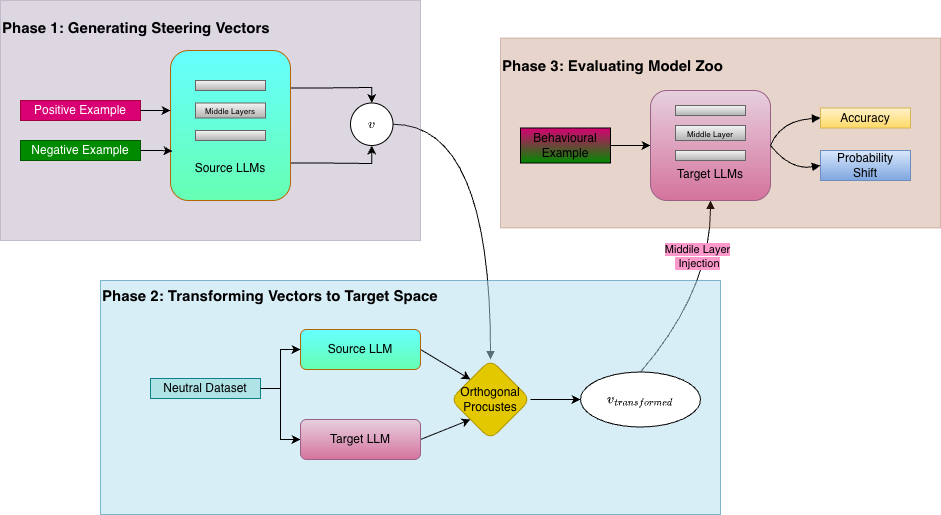

The diagram above was exported from draw.io. Its source (the exported page's mxGraphModel, read from the mxfile embedded in the PNG):
<mxGraphModel dx="2404" dy="905" grid="1" gridSize="10" guides="1" tooltips="1" connect="1" arrows="1" fold="1" page="1" pageScale="1" pageWidth="827" pageHeight="1169" math="1" shadow="0">
  <root>
    <mxCell id="0" />
    <mxCell id="1" parent="0" />
    <mxCell id="ZS5z0aD0s7noB-otbTy7-49" edge="1" parent="1" source="ULexCfLNF4XFv81DGqQR-110" style="edgeStyle=orthogonalEdgeStyle;rounded=0;orthogonalLoop=1;jettySize=auto;html=1;exitX=1;exitY=0.5;exitDx=0;exitDy=0;entryX=0.5;entryY=0;entryDx=0;entryDy=0;strokeColor=default;align=center;verticalAlign=middle;fontFamily=Helvetica;fontSize=11;fontColor=default;labelBackgroundColor=default;startArrow=none;endArrow=block;curved=1;" target="ZS5z0aD0s7noB-otbTy7-36">
      <mxGeometry relative="1" as="geometry" />
    </mxCell>
    <mxCell id="hjbM9ILo6VcLTSMWmvEO-2" edge="1" parent="1" source="ZS5z0aD0s7noB-otbTy7-57" style="rounded=0;orthogonalLoop=1;jettySize=auto;html=1;exitX=0.5;exitY=0;exitDx=0;exitDy=0;strokeColor=default;align=center;verticalAlign=middle;fontFamily=Helvetica;fontSize=11;fontColor=default;labelBackgroundColor=default;startArrow=none;endArrow=block;curved=1;" target="ZS5z0aD0s7noB-otbTy7-67">
      <mxGeometry relative="1" as="geometry">
        <Array as="points">
          <mxPoint x="480" y="380" />
        </Array>
      </mxGeometry>
    </mxCell>
    <mxCell id="hjbM9ILo6VcLTSMWmvEO-9" connectable="0" parent="hjbM9ILo6VcLTSMWmvEO-2" style="edgeLabel;html=1;align=center;verticalAlign=middle;resizable=0;points=[];rounded=0;strokeColor=default;fontFamily=Helvetica;fontSize=11;fontColor=default;labelBackgroundColor=default;" value="&lt;span style=&quot;background-color: rgb(255, 153, 204);&quot;&gt;Middile Layer&lt;/span&gt;&lt;div&gt;&lt;span style=&quot;background-color: rgb(255, 153, 204);&quot;&gt;&amp;nbsp;Injection&lt;/span&gt;&lt;/div&gt;" vertex="1">
      <mxGeometry relative="1" x="-0.0278" as="geometry">
        <mxPoint x="-7" y="-43" as="offset" />
      </mxGeometry>
    </mxCell>
    <mxCell id="DiYUe2BgqybI9nTFb66g-16" connectable="0" parent="1" style="group" value="" vertex="1">
      <mxGeometry height="190" width="440" x="270" y="127.5" as="geometry" />
    </mxCell>
    <mxCell id="ZS5z0aD0s7noB-otbTy7-62" parent="DiYUe2BgqybI9nTFb66g-16" style="rounded=0;whiteSpace=wrap;html=1;opacity=25;align=left;movable=1;resizable=1;rotatable=1;deletable=1;editable=1;locked=0;connectable=1;flipV=0;verticalAlign=top;strokeWidth=1;fillColor=#a0522d;fontColor=#ffffff;strokeColor=#6D1F00;" value="&lt;p&gt;&lt;font style=&quot;color: light-dark(rgb(0, 0, 0), rgb(0, 0, 0)); font-size: 15px;&quot;&gt;&lt;b style=&quot;&quot;&gt;Phase 3: Evaluating Model Zoo&lt;/b&gt;&lt;/font&gt;&lt;/p&gt;&lt;p&gt;&lt;font style=&quot;color: light-dark(rgb(0, 0, 0), rgb(0, 0, 0));&quot;&gt;&lt;br&gt;&lt;/font&gt;&lt;/p&gt;" vertex="1">
      <mxGeometry height="190" width="440" as="geometry" />
    </mxCell>
    <mxCell id="hjbM9ILo6VcLTSMWmvEO-8" edge="1" parent="DiYUe2BgqybI9nTFb66g-16" source="hjbM9ILo6VcLTSMWmvEO-6" style="edgeStyle=orthogonalEdgeStyle;rounded=0;orthogonalLoop=1;jettySize=auto;html=1;entryX=0;entryY=0.5;entryDx=0;entryDy=0;" target="ZS5z0aD0s7noB-otbTy7-67">
      <mxGeometry relative="1" as="geometry" />
    </mxCell>
    <mxCell id="hjbM9ILo6VcLTSMWmvEO-6" parent="DiYUe2BgqybI9nTFb66g-16" style="rounded=0;whiteSpace=wrap;html=1;gradientColor=#008A00;fillColor=#D80073;" value="Behavioural&lt;div&gt;Example&lt;/div&gt;" vertex="1">
      <mxGeometry height="35" width="90" x="20" y="90" as="geometry" />
    </mxCell>
    <mxCell id="hjbM9ILo6VcLTSMWmvEO-7" connectable="0" parent="DiYUe2BgqybI9nTFb66g-16" style="group" value="" vertex="1">
      <mxGeometry height="110" width="120" x="150" y="52.5" as="geometry" />
    </mxCell>
    <mxCell id="ZS5z0aD0s7noB-otbTy7-67" parent="hjbM9ILo6VcLTSMWmvEO-7" style="rounded=1;whiteSpace=wrap;html=1;strokeWidth=1;fillColor=#e6d0de;gradientColor=#d5739d;strokeColor=#996185;" value="&lt;div&gt;&lt;br&gt;&lt;/div&gt;&lt;div&gt;&lt;br&gt;&lt;/div&gt;&lt;div&gt;&lt;br&gt;&lt;/div&gt;&lt;div&gt;&lt;br&gt;&lt;/div&gt;&lt;div&gt;Target LLMs&lt;/div&gt;" vertex="1">
      <mxGeometry height="110" width="120" as="geometry" />
    </mxCell>
    <mxCell id="ZS5z0aD0s7noB-otbTy7-68" parent="hjbM9ILo6VcLTSMWmvEO-7" style="rounded=0;whiteSpace=wrap;html=1;strokeWidth=1;fillColor=#f5f5f5;gradientColor=#b3b3b3;strokeColor=#666666;" value="" vertex="1">
      <mxGeometry height="10" width="70" x="25" y="15" as="geometry" />
    </mxCell>
    <mxCell id="ZS5z0aD0s7noB-otbTy7-69" parent="hjbM9ILo6VcLTSMWmvEO-7" style="rounded=0;whiteSpace=wrap;html=1;strokeWidth=1;fillColor=#f5f5f5;gradientColor=#b3b3b3;strokeColor=#666666;" value="&lt;font style=&quot;font-size: 8px;&quot;&gt;Middle Layer&lt;/font&gt;" vertex="1">
      <mxGeometry height="15" width="70" x="25" y="35" as="geometry" />
    </mxCell>
    <mxCell id="ZS5z0aD0s7noB-otbTy7-70" parent="hjbM9ILo6VcLTSMWmvEO-7" style="rounded=0;whiteSpace=wrap;html=1;strokeWidth=1;fillColor=#f5f5f5;gradientColor=#b3b3b3;strokeColor=#666666;" value="" vertex="1">
      <mxGeometry height="10" width="70" x="25" y="60" as="geometry" />
    </mxCell>
    <mxCell id="fDpKYmywtf8c5f06mP1M-1" parent="DiYUe2BgqybI9nTFb66g-16" style="rounded=0;whiteSpace=wrap;html=1;fillColor=#fff2cc;gradientColor=#ffd966;strokeColor=#d6b656;" value="Accuracy" vertex="1">
      <mxGeometry height="20" width="90" x="320" y="70" as="geometry" />
    </mxCell>
    <mxCell id="fDpKYmywtf8c5f06mP1M-2" parent="DiYUe2BgqybI9nTFb66g-16" style="rounded=0;whiteSpace=wrap;html=1;fillColor=#dae8fc;gradientColor=#7ea6e0;strokeColor=#6c8ebf;" value="Probability&lt;div&gt;Shift&lt;/div&gt;" vertex="1">
      <mxGeometry height="30" width="90" x="320" y="112.5" as="geometry" />
    </mxCell>
    <mxCell id="-M5CjbtLP4Eby0DULZgO-1" edge="1" parent="DiYUe2BgqybI9nTFb66g-16" source="ZS5z0aD0s7noB-otbTy7-67" style="rounded=0;orthogonalLoop=1;jettySize=auto;html=1;entryX=0;entryY=0.5;entryDx=0;entryDy=0;exitX=1;exitY=0.5;exitDx=0;exitDy=0;strokeColor=default;align=center;verticalAlign=middle;fontFamily=Helvetica;fontSize=11;fontColor=default;labelBackgroundColor=default;startArrow=none;endArrow=block;curved=1;" target="fDpKYmywtf8c5f06mP1M-1">
      <mxGeometry relative="1" as="geometry">
        <Array as="points">
          <mxPoint x="280" y="82.5" />
        </Array>
      </mxGeometry>
    </mxCell>
    <mxCell id="DiYUe2BgqybI9nTFb66g-15" edge="1" parent="DiYUe2BgqybI9nTFb66g-16" source="ZS5z0aD0s7noB-otbTy7-67" style="rounded=0;orthogonalLoop=1;jettySize=auto;html=1;entryX=0;entryY=0.5;entryDx=0;entryDy=0;exitX=1;exitY=0.5;exitDx=0;exitDy=0;strokeColor=default;align=center;verticalAlign=middle;fontFamily=Helvetica;fontSize=11;fontColor=default;labelBackgroundColor=default;startArrow=none;endArrow=block;curved=1;" target="fDpKYmywtf8c5f06mP1M-2">
      <mxGeometry relative="1" as="geometry">
        <Array as="points">
          <mxPoint x="290" y="132.5" />
        </Array>
        <mxPoint x="280" y="139.5" as="sourcePoint" />
        <mxPoint x="330" y="112.5" as="targetPoint" />
      </mxGeometry>
    </mxCell>
    <mxCell id="DiYUe2BgqybI9nTFb66g-17" connectable="0" parent="1" style="group" value="" vertex="1">
      <mxGeometry height="234" width="620" x="-130" y="370" as="geometry" />
    </mxCell>
    <mxCell id="ZS5z0aD0s7noB-otbTy7-45" connectable="0" parent="DiYUe2BgqybI9nTFb66g-17" style="group;align=left;labelBorderColor=none;fillColor=#b1ddf0;strokeColor=#10739e;opacity=50;container=0;fontStyle=1;fontSize=15;" value="Phase 2: Transforming Vectors to Target Space" vertex="1">
      <mxGeometry height="234" width="620" as="geometry" />
    </mxCell>
    <mxCell id="ZS5z0aD0s7noB-otbTy7-34" edge="1" parent="DiYUe2BgqybI9nTFb66g-17" source="ZS5z0aD0s7noB-otbTy7-19" style="edgeStyle=orthogonalEdgeStyle;rounded=0;orthogonalLoop=1;jettySize=auto;html=1;exitX=1;exitY=0.5;exitDx=0;exitDy=0;entryX=0;entryY=0.5;entryDx=0;entryDy=0;" target="ZS5z0aD0s7noB-otbTy7-31">
      <mxGeometry relative="1" as="geometry" />
    </mxCell>
    <mxCell id="ZS5z0aD0s7noB-otbTy7-19" parent="DiYUe2BgqybI9nTFb66g-17" style="rounded=0;whiteSpace=wrap;html=1;fillColor=#b0e3e6;strokeColor=#0e8088;" value="Neutral Dataset" vertex="1">
      <mxGeometry height="20" width="110" x="50" y="98" as="geometry" />
    </mxCell>
    <mxCell id="ZS5z0aD0s7noB-otbTy7-41" edge="1" parent="DiYUe2BgqybI9nTFb66g-17" source="ZS5z0aD0s7noB-otbTy7-22" style="rounded=0;orthogonalLoop=1;jettySize=auto;html=1;exitX=1;exitY=0.5;exitDx=0;exitDy=0;entryX=0;entryY=0;entryDx=0;entryDy=0;" target="ZS5z0aD0s7noB-otbTy7-36">
      <mxGeometry relative="1" as="geometry" />
    </mxCell>
    <mxCell id="ZS5z0aD0s7noB-otbTy7-22" parent="DiYUe2BgqybI9nTFb66g-17" style="rounded=1;whiteSpace=wrap;html=1;fillColor=#66FFB3;gradientColor=#66FFFF;strokeColor=#b46504;strokeWidth=1;align=center;verticalAlign=middle;fontFamily=Helvetica;fontSize=12;fontColor=default;gradientDirection=north;" value="&lt;div&gt;&lt;span style=&quot;background-color: transparent; color: light-dark(rgb(0, 0, 0), rgb(255, 255, 255));&quot;&gt;Source&amp;nbsp;&lt;/span&gt;&lt;span style=&quot;background-color: transparent; color: light-dark(rgb(0, 0, 0), rgb(255, 255, 255));&quot;&gt;LLM&lt;/span&gt;&lt;/div&gt;" vertex="1">
      <mxGeometry height="40" width="120" x="200" y="49" as="geometry" />
    </mxCell>
    <mxCell id="ZS5z0aD0s7noB-otbTy7-27" edge="1" parent="DiYUe2BgqybI9nTFb66g-17" source="ZS5z0aD0s7noB-otbTy7-19" style="edgeStyle=orthogonalEdgeStyle;rounded=0;orthogonalLoop=1;jettySize=auto;html=1;entryX=0;entryY=0.5;entryDx=0;entryDy=0;" target="ZS5z0aD0s7noB-otbTy7-22">
      <mxGeometry relative="1" as="geometry" />
    </mxCell>
    <mxCell id="ZS5z0aD0s7noB-otbTy7-40" edge="1" parent="DiYUe2BgqybI9nTFb66g-17" source="ZS5z0aD0s7noB-otbTy7-31" style="rounded=0;orthogonalLoop=1;jettySize=auto;html=1;exitX=1;exitY=0.5;exitDx=0;exitDy=0;entryX=0;entryY=1;entryDx=0;entryDy=0;" target="ZS5z0aD0s7noB-otbTy7-36">
      <mxGeometry relative="1" as="geometry" />
    </mxCell>
    <mxCell id="ZS5z0aD0s7noB-otbTy7-31" parent="DiYUe2BgqybI9nTFb66g-17" style="rounded=1;whiteSpace=wrap;html=1;fillColor=#e6d0de;gradientColor=#d5739d;strokeColor=#996185;" value="&lt;div&gt;&lt;span style=&quot;background-color: transparent; color: light-dark(rgb(0, 0, 0), rgb(255, 255, 255));&quot;&gt;Target&amp;nbsp;&lt;/span&gt;&lt;span style=&quot;background-color: transparent; color: light-dark(rgb(0, 0, 0), rgb(255, 255, 255));&quot;&gt;LLM&lt;/span&gt;&lt;/div&gt;" vertex="1">
      <mxGeometry height="40" width="120" x="200" y="139" as="geometry" />
    </mxCell>
    <mxCell id="ZS5z0aD0s7noB-otbTy7-55" edge="1" parent="DiYUe2BgqybI9nTFb66g-17" source="ZS5z0aD0s7noB-otbTy7-36" style="edgeStyle=orthogonalEdgeStyle;rounded=0;orthogonalLoop=1;jettySize=auto;html=1;entryX=0;entryY=0.5;entryDx=0;entryDy=0;">
      <mxGeometry relative="1" as="geometry">
        <mxPoint x="480.0000000000034" y="119" as="targetPoint" />
      </mxGeometry>
    </mxCell>
    <mxCell id="ZS5z0aD0s7noB-otbTy7-36" parent="DiYUe2BgqybI9nTFb66g-17" style="rhombus;whiteSpace=wrap;html=1;rounded=1;fillColor=#e3c800;fontColor=#000000;strokeColor=#B09500;" value="Orthogonal&lt;div&gt;Procustes&lt;/div&gt;" vertex="1">
      <mxGeometry height="80" width="80" x="350" y="79" as="geometry" />
    </mxCell>
    <mxCell id="ZS5z0aD0s7noB-otbTy7-57" parent="DiYUe2BgqybI9nTFb66g-17" style="ellipse;whiteSpace=wrap;html=1;" value="$$v_{transformed}$$" vertex="1">
      <mxGeometry height="55" width="120" x="480" y="91.5" as="geometry" />
    </mxCell>
    <mxCell id="DiYUe2BgqybI9nTFb66g-18" connectable="0" parent="1" style="group" value="" vertex="1">
      <mxGeometry height="240" width="420" x="-230" y="90" as="geometry" />
    </mxCell>
    <mxCell id="ULexCfLNF4XFv81DGqQR-115" parent="DiYUe2BgqybI9nTFb66g-18" style="rounded=0;whiteSpace=wrap;html=1;opacity=25;fillColor=#76608a;strokeColor=#432D57;fontColor=#ffffff;align=left;movable=1;resizable=1;rotatable=1;deletable=1;editable=1;locked=0;connectable=1;flipV=0;verticalAlign=top;strokeWidth=1;" value="&lt;p&gt;&lt;font style=&quot;color: light-dark(rgb(0, 0, 0), rgb(0, 0, 0)); font-size: 15px;&quot;&gt;&lt;b style=&quot;&quot;&gt;Phase 1: Generating Steering Vectors&lt;/b&gt;&lt;/font&gt;&lt;/p&gt;&lt;p&gt;&lt;font style=&quot;color: light-dark(rgb(0, 0, 0), rgb(0, 0, 0));&quot;&gt;&lt;br&gt;&lt;/font&gt;&lt;/p&gt;" vertex="1">
      <mxGeometry height="240" width="420" as="geometry" />
    </mxCell>
    <mxCell id="ULexCfLNF4XFv81DGqQR-92" parent="DiYUe2BgqybI9nTFb66g-18" style="rounded=0;whiteSpace=wrap;html=1;strokeWidth=1;fillColor=#d80073;fontColor=#ffffff;strokeColor=#A50040;" value="Positive Example" vertex="1">
      <mxGeometry height="20" width="120" x="20" y="100" as="geometry" />
    </mxCell>
    <mxCell id="ULexCfLNF4XFv81DGqQR-93" parent="DiYUe2BgqybI9nTFb66g-18" style="rounded=0;whiteSpace=wrap;html=1;strokeWidth=1;fillColor=#008a00;fontColor=#ffffff;strokeColor=#005700;gradientColor=none;" value="Negative Example" vertex="1">
      <mxGeometry height="20" width="120" x="20" y="140" as="geometry" />
    </mxCell>
    <mxCell id="ULexCfLNF4XFv81DGqQR-107" edge="1" parent="DiYUe2BgqybI9nTFb66g-18" source="ULexCfLNF4XFv81DGqQR-95" style="edgeStyle=orthogonalEdgeStyle;rounded=0;orthogonalLoop=1;jettySize=auto;html=1;exitX=1;exitY=0.25;exitDx=0;exitDy=0;entryX=0.5;entryY=0;entryDx=0;entryDy=0;strokeWidth=1;" target="ULexCfLNF4XFv81DGqQR-110">
      <mxGeometry relative="1" as="geometry">
        <Array as="points">
          <mxPoint x="320" y="87" />
          <mxPoint x="371" y="87" />
        </Array>
        <mxPoint x="380" y="87.25925925925924" as="targetPoint" />
      </mxGeometry>
    </mxCell>
    <mxCell id="ULexCfLNF4XFv81DGqQR-111" edge="1" parent="DiYUe2BgqybI9nTFb66g-18" source="ULexCfLNF4XFv81DGqQR-95" style="edgeStyle=orthogonalEdgeStyle;rounded=0;orthogonalLoop=1;jettySize=auto;html=1;exitX=1;exitY=0.75;exitDx=0;exitDy=0;entryX=0.5;entryY=1;entryDx=0;entryDy=0;strokeWidth=1;" target="ULexCfLNF4XFv81DGqQR-110">
      <mxGeometry relative="1" as="geometry">
        <Array as="points">
          <mxPoint x="320" y="163" />
          <mxPoint x="371" y="163" />
        </Array>
      </mxGeometry>
    </mxCell>
    <mxCell id="ULexCfLNF4XFv81DGqQR-95" parent="DiYUe2BgqybI9nTFb66g-18" style="rounded=1;whiteSpace=wrap;html=1;strokeWidth=1;fillColor=#66FFB3;strokeColor=#b46504;gradientColor=#66FFFF;gradientDirection=north;" value="&lt;div&gt;&lt;br&gt;&lt;/div&gt;&lt;div&gt;&lt;br&gt;&lt;/div&gt;&lt;div&gt;&lt;br&gt;&lt;/div&gt;&lt;div&gt;&lt;br&gt;&lt;/div&gt;&lt;div&gt;&lt;br&gt;&lt;/div&gt;&lt;div&gt;&lt;br&gt;&lt;/div&gt;&lt;div&gt;Source LLMs&lt;/div&gt;" vertex="1">
      <mxGeometry height="150" width="120" x="170" y="50" as="geometry" />
    </mxCell>
    <mxCell id="ULexCfLNF4XFv81DGqQR-96" parent="DiYUe2BgqybI9nTFb66g-18" style="rounded=0;whiteSpace=wrap;html=1;strokeWidth=1;fillColor=#f5f5f5;gradientColor=#b3b3b3;strokeColor=#666666;" value="" vertex="1">
      <mxGeometry height="10" width="70" x="195" y="80" as="geometry" />
    </mxCell>
    <mxCell id="ULexCfLNF4XFv81DGqQR-97" parent="DiYUe2BgqybI9nTFb66g-18" style="rounded=0;whiteSpace=wrap;html=1;strokeWidth=1;fillColor=#f5f5f5;gradientColor=#b3b3b3;strokeColor=#666666;" value="&lt;font style=&quot;font-size: 8px;&quot;&gt;Middle Layers&lt;/font&gt;" vertex="1">
      <mxGeometry height="15" width="70" x="195" y="102.5" as="geometry" />
    </mxCell>
    <mxCell id="ULexCfLNF4XFv81DGqQR-98" parent="DiYUe2BgqybI9nTFb66g-18" style="rounded=0;whiteSpace=wrap;html=1;strokeWidth=1;fillColor=#f5f5f5;gradientColor=#b3b3b3;strokeColor=#666666;" value="" vertex="1">
      <mxGeometry height="10" width="70" x="195" y="130" as="geometry" />
    </mxCell>
    <mxCell id="ULexCfLNF4XFv81DGqQR-105" edge="1" parent="DiYUe2BgqybI9nTFb66g-18" source="ULexCfLNF4XFv81DGqQR-92" style="edgeStyle=orthogonalEdgeStyle;rounded=0;orthogonalLoop=1;jettySize=auto;html=1;entryX=0;entryY=0.4;entryDx=0;entryDy=0;entryPerimeter=0;strokeWidth=1;" target="ULexCfLNF4XFv81DGqQR-95">
      <mxGeometry relative="1" as="geometry" />
    </mxCell>
    <mxCell id="ULexCfLNF4XFv81DGqQR-106" edge="1" parent="DiYUe2BgqybI9nTFb66g-18" source="ULexCfLNF4XFv81DGqQR-93" style="edgeStyle=orthogonalEdgeStyle;rounded=0;orthogonalLoop=1;jettySize=auto;html=1;entryX=0.016;entryY=0.671;entryDx=0;entryDy=0;entryPerimeter=0;strokeWidth=1;" target="ULexCfLNF4XFv81DGqQR-95">
      <mxGeometry relative="1" as="geometry" />
    </mxCell>
    <mxCell id="ULexCfLNF4XFv81DGqQR-110" parent="DiYUe2BgqybI9nTFb66g-18" style="ellipse;whiteSpace=wrap;html=1;aspect=fixed;strokeWidth=1;" value="&lt;svg xmlns=&quot;http://www.w3.org/2000/svg&quot; width=&quot;1.097ex&quot; height=&quot;1.027ex&quot; role=&quot;img&quot; viewBox=&quot;0 -443 485 454&quot; xmlns:xlink=&quot;http://www.w3.org/1999/xlink&quot; style=&quot;vertical-align: -0.025ex;&quot;&gt;&lt;defs&gt;&lt;path id=&quot;MJX-34-TEX-I-1D463&quot; d=&quot;M241-11C307-11 357 32 399 118C420 159 433 195 447 252C460 304 467 340 467 367C467 404 452 443 417 443C387 443 357 414 357 383C357 373 361 364 370 356C398 331 409 308 409 277C409 263 407 252 401 231C374 133 339 69 298 42C282 30 270 26 250 26C220 26 195 42 187 69C183 83 182 94 182 113C184 153 194 191 231 291C239 311 246 331 246 335C248 341 249 352 249 361C249 409 211 441 160 441C133 441 115 433 98 420C63 393 38 349 24 302C22 294 21 290 21 287C21 283 25 280 27 278L41 278C60 278 57 278 61 287C77 347 106 391 138 402C144 404 150 405 154 405C167 405 173 396 173 380C173 370 171 358 167 346C166 341 158 319 151 298C121 220 110 183 104 151C103 143 102 130 102 117C102 30 158-11 241-11Z&quot;&gt;&lt;/path&gt;&lt;/defs&gt;&lt;g stroke=&quot;currentColor&quot; fill=&quot;currentColor&quot; stroke-width=&quot;0&quot; transform=&quot;scale(1,-1)&quot;&gt;&lt;g data-mml-node=&quot;math&quot; data-latex=&quot;v&quot;&gt;&lt;g data-mml-node=&quot;mi&quot; data-latex=&quot;v&quot;&gt;&lt;use data-c=&quot;1D463&quot; xlink:href=&quot;#MJX-34-TEX-I-1D463&quot;&gt;&lt;/use&gt;&lt;/g&gt;&lt;/g&gt;&lt;/g&gt;&lt;/svg&gt;" vertex="1">
      <mxGeometry height="42.5" width="42.5" x="350" y="102.5" as="geometry" />
    </mxCell>
  </root>
</mxGraphModel>